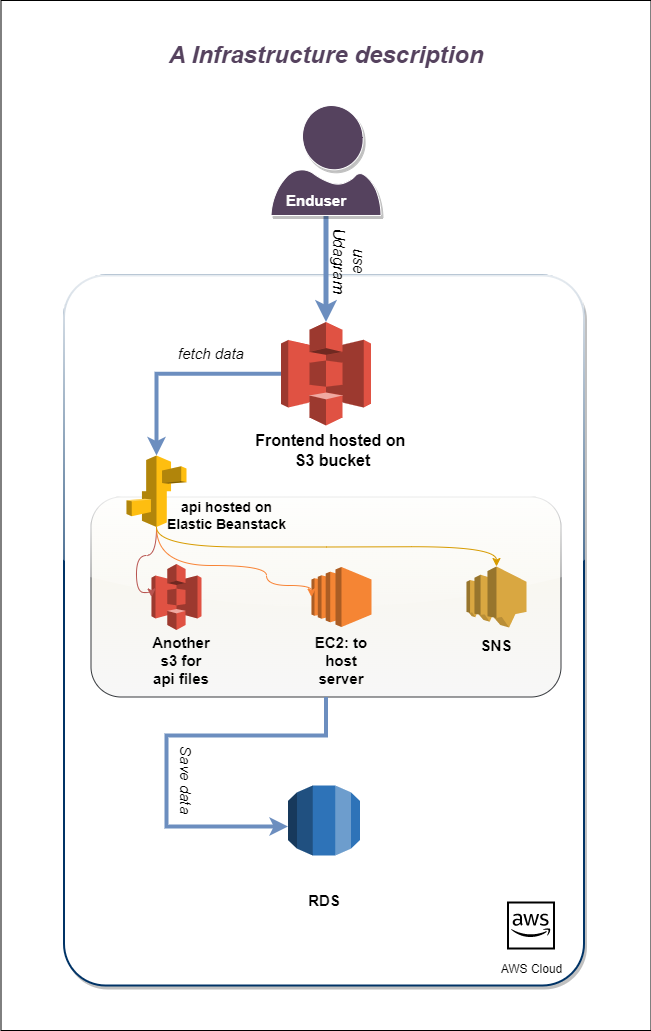

The diagram above was exported from draw.io. Its source (the exported page's mxGraphModel, read from the mxfile embedded in the PNG):
<mxGraphModel dx="1050" dy="523" grid="1" gridSize="10" guides="1" tooltips="1" connect="1" arrows="1" fold="1" page="1" pageScale="1" pageWidth="850" pageHeight="1100" math="0" shadow="0">
  <root>
    <mxCell id="0" />
    <mxCell id="1" parent="0" />
    <mxCell id="ywG6-qyLMNcF5So2KweD-47" value="" style="rounded=0;whiteSpace=wrap;html=1;" vertex="1" parent="1">
      <mxGeometry x="69.5" y="65" width="650" height="1030" as="geometry" />
    </mxCell>
    <mxCell id="ywG6-qyLMNcF5So2KweD-7" value="" style="rounded=1;arcSize=8;dashed=0;strokeWidth=2;strokeColor=#003366;glass=1;gradientColor=none;shadow=1;" vertex="1" parent="1">
      <mxGeometry x="132.5" y="340" width="520" height="710" as="geometry" />
    </mxCell>
    <mxCell id="ywG6-qyLMNcF5So2KweD-26" value="" style="rounded=1;whiteSpace=wrap;html=1;fillColor=#f9f7ed;strokeColor=#36393d;glass=1;shadow=0;gradientColor=#F7F7F7;" vertex="1" parent="1">
      <mxGeometry x="159.5" y="561.5" width="470" height="200" as="geometry" />
    </mxCell>
    <mxCell id="ywG6-qyLMNcF5So2KweD-12" style="edgeStyle=orthogonalEdgeStyle;rounded=0;orthogonalLoop=1;jettySize=auto;html=1;strokeWidth=5;fillColor=#dae8fc;gradientColor=#7ea6e0;strokeColor=#6c8ebf;" edge="1" parent="1" source="ywG6-qyLMNcF5So2KweD-4" target="ywG6-qyLMNcF5So2KweD-43">
      <mxGeometry relative="1" as="geometry">
        <mxPoint x="392.5" y="387.6" as="targetPoint" />
      </mxGeometry>
    </mxCell>
    <mxCell id="ywG6-qyLMNcF5So2KweD-4" value="" style="verticalLabelPosition=bottom;html=1;verticalAlign=top;align=center;shape=mxgraph.azure.user;shadow=1;strokeColor=#FFFFFF;fontColor=#55425E;fillColor=#55425E;" vertex="1" parent="1">
      <mxGeometry x="339.5" y="170" width="110" height="110" as="geometry" />
    </mxCell>
    <mxCell id="ywG6-qyLMNcF5So2KweD-5" value="Enduser" style="text;html=1;strokeColor=none;fillColor=none;align=center;verticalAlign=middle;whiteSpace=wrap;rounded=0;fontSize=15;fontStyle=1;fontColor=#FFFFFF;" vertex="1" parent="1">
      <mxGeometry x="355" y="250" width="60" height="30" as="geometry" />
    </mxCell>
    <mxCell id="ywG6-qyLMNcF5So2KweD-9" value="AWS Cloud" style="outlineConnect=0;dashed=0;verticalLabelPosition=bottom;verticalAlign=top;align=center;html=1;fontSize=12;fontStyle=0;aspect=fixed;shape=mxgraph.aws4.resourceIcon;resIcon=mxgraph.aws4.aws_cloud;shadow=0;gradientColor=none;" vertex="1" parent="1">
      <mxGeometry x="569.5" y="960" width="60" height="60" as="geometry" />
    </mxCell>
    <mxCell id="ywG6-qyLMNcF5So2KweD-13" value="use Udagram" style="text;html=1;strokeColor=none;fillColor=none;align=center;verticalAlign=middle;whiteSpace=wrap;rounded=0;fontSize=16;fontStyle=2;rotation=90;" vertex="1" parent="1">
      <mxGeometry x="387.5" y="310" width="60" height="30" as="geometry" />
    </mxCell>
    <mxCell id="ywG6-qyLMNcF5So2KweD-17" value="Frontend hosted on&amp;nbsp; S3 bucket" style="text;html=1;strokeColor=none;fillColor=none;align=center;verticalAlign=middle;whiteSpace=wrap;rounded=0;fontSize=16;fontStyle=1" vertex="1" parent="1">
      <mxGeometry x="321.8" y="500" width="158.8" height="30" as="geometry" />
    </mxCell>
    <mxCell id="ywG6-qyLMNcF5So2KweD-22" style="edgeStyle=orthogonalEdgeStyle;rounded=0;orthogonalLoop=1;jettySize=auto;html=1;fontSize=14;strokeWidth=4;fillColor=#dae8fc;gradientColor=#7ea6e0;strokeColor=#6c8ebf;exitX=0;exitY=0.5;exitDx=0;exitDy=0;exitPerimeter=0;" edge="1" parent="1" source="ywG6-qyLMNcF5So2KweD-43" target="ywG6-qyLMNcF5So2KweD-20">
      <mxGeometry relative="1" as="geometry">
        <mxPoint x="350" y="428.79999999999995" as="sourcePoint" />
        <Array as="points">
          <mxPoint x="225" y="438" />
        </Array>
      </mxGeometry>
    </mxCell>
    <mxCell id="ywG6-qyLMNcF5So2KweD-21" value="api hosted on&lt;br style=&quot;font-size: 14px;&quot;&gt;Elastic Beanstack" style="text;html=1;strokeColor=none;fillColor=none;align=center;verticalAlign=middle;whiteSpace=wrap;rounded=0;fontSize=14;fontStyle=1" vertex="1" parent="1">
      <mxGeometry x="167.5" y="560" width="255" height="40" as="geometry" />
    </mxCell>
    <mxCell id="ywG6-qyLMNcF5So2KweD-24" value="" style="outlineConnect=0;dashed=0;verticalLabelPosition=bottom;verticalAlign=top;align=center;html=1;shape=mxgraph.aws3.ec2;fillColor=#F58534;gradientColor=none;" vertex="1" parent="1">
      <mxGeometry x="380" y="631.5" width="60" height="60" as="geometry" />
    </mxCell>
    <mxCell id="ywG6-qyLMNcF5So2KweD-25" value="" style="outlineConnect=0;dashed=0;verticalLabelPosition=bottom;verticalAlign=top;align=center;html=1;shape=mxgraph.aws3.s3;fillColor=#E05243;gradientColor=none;" vertex="1" parent="1">
      <mxGeometry x="220" y="628.5" width="50" height="66" as="geometry" />
    </mxCell>
    <mxCell id="ywG6-qyLMNcF5So2KweD-35" style="edgeStyle=orthogonalEdgeStyle;rounded=0;orthogonalLoop=1;jettySize=auto;html=1;exitX=0.5;exitY=1;exitDx=0;exitDy=0;exitPerimeter=0;entryX=0;entryY=0.5;entryDx=0;entryDy=0;entryPerimeter=0;curved=1;fillColor=#f8cecc;gradientColor=#ea6b66;strokeColor=#b85450;" edge="1" parent="1" source="ywG6-qyLMNcF5So2KweD-20" target="ywG6-qyLMNcF5So2KweD-25">
      <mxGeometry relative="1" as="geometry">
        <Array as="points">
          <mxPoint x="225" y="620" />
          <mxPoint x="205" y="620" />
          <mxPoint x="205" y="657" />
        </Array>
      </mxGeometry>
    </mxCell>
    <mxCell id="ywG6-qyLMNcF5So2KweD-37" style="edgeStyle=orthogonalEdgeStyle;rounded=0;orthogonalLoop=1;jettySize=auto;html=1;entryX=0;entryY=0.5;entryDx=0;entryDy=0;entryPerimeter=0;exitX=0.5;exitY=1;exitDx=0;exitDy=0;exitPerimeter=0;curved=1;fillColor=#ffcd28;gradientColor=#ffa500;strokeColor=#f88335;" edge="1" parent="1" source="ywG6-qyLMNcF5So2KweD-20" target="ywG6-qyLMNcF5So2KweD-24">
      <mxGeometry relative="1" as="geometry">
        <mxPoint x="215" y="620" as="sourcePoint" />
        <Array as="points">
          <mxPoint x="225" y="630" />
          <mxPoint x="335" y="630" />
          <mxPoint x="335" y="650" />
          <mxPoint x="380" y="650" />
        </Array>
      </mxGeometry>
    </mxCell>
    <mxCell id="ywG6-qyLMNcF5So2KweD-38" style="edgeStyle=orthogonalEdgeStyle;rounded=0;orthogonalLoop=1;jettySize=auto;html=1;exitX=0.5;exitY=1;exitDx=0;exitDy=0;exitPerimeter=0;entryX=0.5;entryY=0;entryDx=0;entryDy=0;entryPerimeter=0;curved=1;fillColor=#ffcd28;gradientColor=#ffa500;strokeColor=#d79b00;" edge="1" parent="1" source="ywG6-qyLMNcF5So2KweD-20" target="ywG6-qyLMNcF5So2KweD-28">
      <mxGeometry relative="1" as="geometry" />
    </mxCell>
    <mxCell id="ywG6-qyLMNcF5So2KweD-20" value="" style="outlineConnect=0;dashed=0;verticalLabelPosition=bottom;verticalAlign=top;align=center;html=1;shape=mxgraph.aws3.elastic_beanstalk;fillColor=#febe10;gradientColor=none;" vertex="1" parent="1">
      <mxGeometry x="195" y="520" width="60" height="71.5" as="geometry" />
    </mxCell>
    <mxCell id="ywG6-qyLMNcF5So2KweD-28" value="" style="outlineConnect=0;dashed=0;verticalLabelPosition=bottom;verticalAlign=top;align=center;html=1;shape=mxgraph.aws3.sns;fillColor=#D9A741;gradientColor=none;" vertex="1" parent="1">
      <mxGeometry x="535" y="631" width="60" height="61" as="geometry" />
    </mxCell>
    <mxCell id="ywG6-qyLMNcF5So2KweD-29" value="SNS" style="text;html=1;strokeColor=none;fillColor=none;align=center;verticalAlign=middle;whiteSpace=wrap;rounded=0;fontStyle=1;fontSize=15;" vertex="1" parent="1">
      <mxGeometry x="535" y="694.5" width="60" height="30" as="geometry" />
    </mxCell>
    <mxCell id="ywG6-qyLMNcF5So2KweD-30" value="Another s3 for api files" style="text;html=1;strokeColor=none;fillColor=none;align=center;verticalAlign=middle;whiteSpace=wrap;rounded=0;fontSize=15;fontStyle=1" vertex="1" parent="1">
      <mxGeometry x="220" y="710" width="60" height="30" as="geometry" />
    </mxCell>
    <mxCell id="ywG6-qyLMNcF5So2KweD-31" value="EC2: to host server" style="text;html=1;strokeColor=none;fillColor=none;align=center;verticalAlign=middle;whiteSpace=wrap;rounded=0;fontSize=15;fontStyle=1" vertex="1" parent="1">
      <mxGeometry x="380" y="710" width="60" height="30" as="geometry" />
    </mxCell>
    <mxCell id="ywG6-qyLMNcF5So2KweD-32" value="fetch data" style="text;html=1;strokeColor=none;fillColor=none;align=center;verticalAlign=middle;whiteSpace=wrap;rounded=0;fontStyle=2;fontSize=15;" vertex="1" parent="1">
      <mxGeometry x="225" y="387.6" width="110" height="60" as="geometry" />
    </mxCell>
    <mxCell id="ywG6-qyLMNcF5So2KweD-39" value="" style="outlineConnect=0;dashed=0;verticalLabelPosition=bottom;verticalAlign=top;align=center;html=1;shape=mxgraph.aws3.rds;fillColor=#2E73B8;gradientColor=none;" vertex="1" parent="1">
      <mxGeometry x="356.5" y="850" width="72" height="70" as="geometry" />
    </mxCell>
    <mxCell id="ywG6-qyLMNcF5So2KweD-40" style="edgeStyle=orthogonalEdgeStyle;rounded=0;orthogonalLoop=1;jettySize=auto;html=1;fontSize=14;strokeWidth=4;fillColor=#dae8fc;gradientColor=#7ea6e0;strokeColor=#6c8ebf;exitX=0.5;exitY=1;exitDx=0;exitDy=0;" edge="1" parent="1" source="ywG6-qyLMNcF5So2KweD-26" target="ywG6-qyLMNcF5So2KweD-39">
      <mxGeometry relative="1" as="geometry">
        <mxPoint x="360" y="439" as="sourcePoint" />
        <mxPoint x="235" y="530" as="targetPoint" />
        <Array as="points">
          <mxPoint x="395" y="800" />
          <mxPoint x="235" y="800" />
          <mxPoint x="235" y="891" />
        </Array>
      </mxGeometry>
    </mxCell>
    <mxCell id="ywG6-qyLMNcF5So2KweD-41" value="Save data" style="text;html=1;strokeColor=none;fillColor=none;align=center;verticalAlign=middle;whiteSpace=wrap;rounded=0;fontStyle=2;fontSize=15;rotation=90;" vertex="1" parent="1">
      <mxGeometry x="205" y="820" width="100" height="50" as="geometry" />
    </mxCell>
    <mxCell id="ywG6-qyLMNcF5So2KweD-42" value="RDS" style="text;html=1;strokeColor=none;fillColor=none;align=center;verticalAlign=middle;whiteSpace=wrap;rounded=0;fontSize=15;fontStyle=1" vertex="1" parent="1">
      <mxGeometry x="362.5" y="950" width="60" height="30" as="geometry" />
    </mxCell>
    <mxCell id="ywG6-qyLMNcF5So2KweD-43" value="" style="outlineConnect=0;dashed=0;verticalLabelPosition=bottom;verticalAlign=top;align=center;html=1;shape=mxgraph.aws3.s3;fillColor=#E05243;gradientColor=none;" vertex="1" parent="1">
      <mxGeometry x="349.5" y="386.4" width="90" height="103.6" as="geometry" />
    </mxCell>
    <mxCell id="ywG6-qyLMNcF5So2KweD-46" value="&lt;h1&gt;A Infrastructure description&lt;/h1&gt;" style="text;html=1;strokeColor=none;fillColor=none;spacing=5;spacingTop=-20;whiteSpace=wrap;overflow=hidden;rounded=0;align=center;fontStyle=2;fontColor=#55425E;" vertex="1" parent="1">
      <mxGeometry x="194.5" y="100" width="400" height="60" as="geometry" />
    </mxCell>
  </root>
</mxGraphModel>